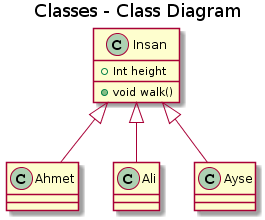

The diagram above was rendered by PlantUML. Its source (embedded in the PNG):
@startuml
title Classes - Class Diagram


class Insan {
  +Int height
  +void walk()
}

Insan <|-- Ahmet
Insan <|-- Ali
Insan <|-- Ayse

class Ahmet
class Ali
class Ayse
@enduml